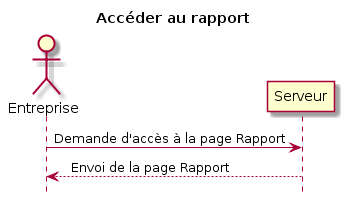

The diagram above was rendered by PlantUML. Its source (embedded in the PNG):
@startuml
title Accéder au rapport


actor Entreprise


Entreprise  -> Serveur: Demande d'accès à la page Rapport
Serveur --> Entreprise : Envois de la page Rapport


hide footbox
@enduml